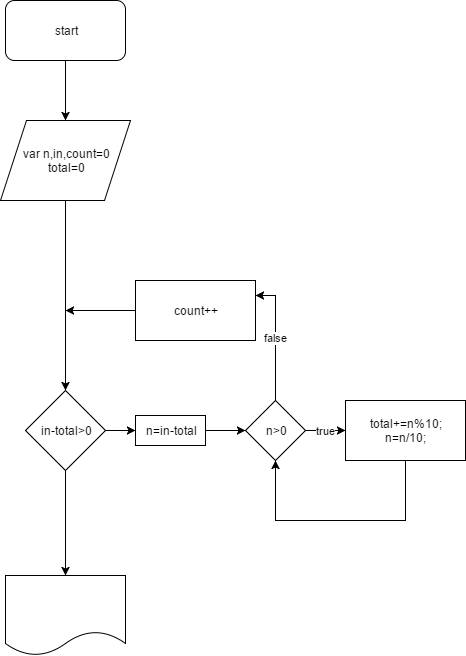

The diagram above was exported from draw.io. Its source (the exported page's mxGraphModel, read from the mxfile embedded in the PNG):
<mxGraphModel dx="1106" dy="589" grid="1" gridSize="10" guides="1" tooltips="1" connect="1" arrows="1" fold="1" page="1" pageScale="1" pageWidth="826" pageHeight="1169" background="#ffffff" math="0" shadow="0">
  <root>
    <mxCell id="0" />
    <mxCell id="1" parent="0" />
    <mxCell id="2128789da000e67f-3" style="edgeStyle=orthogonalEdgeStyle;rounded=0;html=1;entryX=0.5;entryY=0;jettySize=auto;orthogonalLoop=1;" edge="1" parent="1" source="2128789da000e67f-1" target="2128789da000e67f-2">
      <mxGeometry relative="1" as="geometry" />
    </mxCell>
    <mxCell id="2128789da000e67f-1" value="start" style="rounded=1;whiteSpace=wrap;html=1;" vertex="1" parent="1">
      <mxGeometry x="300" y="10" width="120" height="60" as="geometry" />
    </mxCell>
    <mxCell id="2128789da000e67f-5" style="edgeStyle=orthogonalEdgeStyle;rounded=0;html=1;entryX=0.5;entryY=0;jettySize=auto;orthogonalLoop=1;" edge="1" parent="1" source="2128789da000e67f-2" target="2128789da000e67f-4">
      <mxGeometry relative="1" as="geometry" />
    </mxCell>
    <mxCell id="2128789da000e67f-2" value="var n,in,count=0&lt;div&gt;total=0&lt;/div&gt;" style="shape=parallelogram;whiteSpace=wrap;html=1;" vertex="1" parent="1">
      <mxGeometry x="295" y="130" width="130" height="80" as="geometry" />
    </mxCell>
    <mxCell id="2128789da000e67f-14" style="edgeStyle=orthogonalEdgeStyle;rounded=0;html=1;entryX=0.5;entryY=0;jettySize=auto;orthogonalLoop=1;" edge="1" parent="1" source="2128789da000e67f-4" target="2128789da000e67f-13">
      <mxGeometry relative="1" as="geometry" />
    </mxCell>
    <mxCell id="2128789da000e67f-18" style="edgeStyle=orthogonalEdgeStyle;rounded=0;html=1;jettySize=auto;orthogonalLoop=1;" edge="1" parent="1" source="2128789da000e67f-4" target="2128789da000e67f-16">
      <mxGeometry relative="1" as="geometry" />
    </mxCell>
    <mxCell id="2128789da000e67f-4" value="in-total&amp;gt;0" style="rhombus;whiteSpace=wrap;html=1;" vertex="1" parent="1">
      <mxGeometry x="320" y="400" width="80" height="80" as="geometry" />
    </mxCell>
    <mxCell id="2128789da000e67f-26" style="edgeStyle=orthogonalEdgeStyle;rounded=0;html=1;entryX=0.5;entryY=1;jettySize=auto;orthogonalLoop=1;" edge="1" parent="1" source="2128789da000e67f-6" target="2128789da000e67f-22">
      <mxGeometry relative="1" as="geometry">
        <Array as="points">
          <mxPoint x="700" y="530" />
          <mxPoint x="570" y="530" />
        </Array>
      </mxGeometry>
    </mxCell>
    <mxCell id="2128789da000e67f-6" value="&lt;div&gt;total+=n%10;&lt;/div&gt;&lt;div&gt;&lt;span&gt;n=n/10;&lt;/span&gt;&lt;/div&gt;" style="rounded=0;whiteSpace=wrap;html=1;" vertex="1" parent="1">
      <mxGeometry x="640" y="410" width="120" height="60" as="geometry" />
    </mxCell>
    <mxCell id="2128789da000e67f-10" style="edgeStyle=orthogonalEdgeStyle;rounded=0;html=1;exitX=0.5;exitY=0;entryX=0.5;entryY=0;jettySize=auto;orthogonalLoop=1;" edge="1" parent="1" source="2128789da000e67f-6" target="2128789da000e67f-6">
      <mxGeometry relative="1" as="geometry" />
    </mxCell>
    <mxCell id="2128789da000e67f-13" value="" style="shape=document;whiteSpace=wrap;html=1;" vertex="1" parent="1">
      <mxGeometry x="300" y="585" width="120" height="80" as="geometry" />
    </mxCell>
    <mxCell id="2128789da000e67f-23" style="edgeStyle=orthogonalEdgeStyle;rounded=0;html=1;entryX=0;entryY=0.5;jettySize=auto;orthogonalLoop=1;" edge="1" parent="1" source="2128789da000e67f-16" target="2128789da000e67f-22">
      <mxGeometry relative="1" as="geometry" />
    </mxCell>
    <mxCell id="2128789da000e67f-16" value="n=in-total" style="rounded=0;whiteSpace=wrap;html=1;" vertex="1" parent="1">
      <mxGeometry x="430" y="425" width="70" height="30" as="geometry" />
    </mxCell>
    <mxCell id="2128789da000e67f-24" value="true" style="edgeStyle=orthogonalEdgeStyle;rounded=0;html=1;entryX=0;entryY=0.5;jettySize=auto;orthogonalLoop=1;" edge="1" parent="1" source="2128789da000e67f-22" target="2128789da000e67f-6">
      <mxGeometry relative="1" as="geometry" />
    </mxCell>
    <mxCell id="2128789da000e67f-33" value="false" style="edgeStyle=orthogonalEdgeStyle;rounded=0;html=1;entryX=1;entryY=0.25;jettySize=auto;orthogonalLoop=1;" edge="1" parent="1" source="2128789da000e67f-22" target="2128789da000e67f-32">
      <mxGeometry relative="1" as="geometry" />
    </mxCell>
    <mxCell id="2128789da000e67f-22" value="n&amp;gt;0" style="rhombus;whiteSpace=wrap;html=1;" vertex="1" parent="1">
      <mxGeometry x="540" y="410" width="60" height="60" as="geometry" />
    </mxCell>
    <mxCell id="2128789da000e67f-34" style="edgeStyle=orthogonalEdgeStyle;rounded=0;html=1;jettySize=auto;orthogonalLoop=1;" edge="1" parent="1" source="2128789da000e67f-32">
      <mxGeometry relative="1" as="geometry">
        <mxPoint x="360" y="320" as="targetPoint" />
      </mxGeometry>
    </mxCell>
    <mxCell id="2128789da000e67f-32" value="count++" style="rounded=0;whiteSpace=wrap;html=1;" vertex="1" parent="1">
      <mxGeometry x="430" y="290" width="120" height="60" as="geometry" />
    </mxCell>
  </root>
</mxGraphModel>